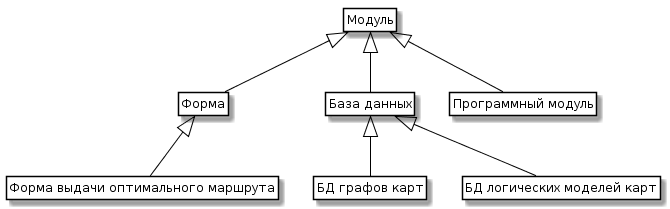

The diagram above was rendered by PlantUML. Its source (embedded in the PNG):
@startuml
skinparam class {
	BackgroundColor White
	ArrowColor Black
	BorderColor Black
}
class Entity as "Модуль"

class Forms as "Форма"
class BDs as "База данных"
class Module as "Программный модуль"


class BD1 as "БД графов карт"
class BD2 as "БД логических моделей карт"

class Form1 as "Форма выдачи оптимального маршрута"

Entity <|-- Forms 
Entity <|-- BDs 
Entity <|-- Module 

Forms <|-- Form1 

BDs <|-- BD1
BDs <|-- BD2



hide members
hide circle
hide methods
@enduml